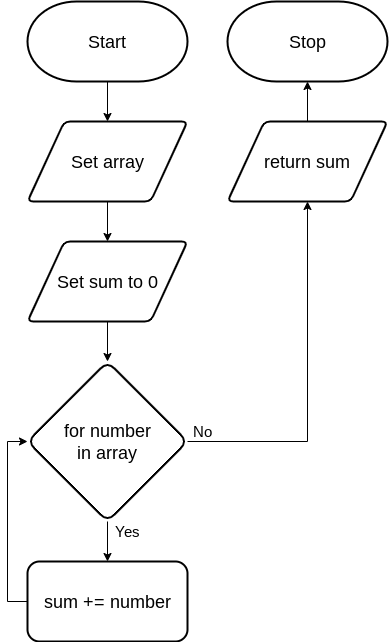

The diagram above was exported from draw.io. Its source (the exported page's mxGraphModel, read from the mxfile embedded in the PNG):
<mxGraphModel dx="899" dy="1750" grid="1" gridSize="10" guides="1" tooltips="1" connect="1" arrows="1" fold="1" page="1" pageScale="1" pageWidth="827" pageHeight="1169" math="0" shadow="0">
  <root>
    <mxCell id="0" />
    <mxCell id="1" parent="0" />
    <mxCell id="282" style="edgeStyle=orthogonalEdgeStyle;rounded=0;html=1;entryX=0.5;entryY=0;entryDx=0;entryDy=0;fontSize=15;" parent="1" source="24" target="193" edge="1">
      <mxGeometry relative="1" as="geometry" />
    </mxCell>
    <mxCell id="24" value="&lt;font style=&quot;font-size: 18px&quot;&gt;Start&lt;/font&gt;" style="strokeWidth=2;html=1;shape=mxgraph.flowchart.terminator;whiteSpace=wrap;" parent="1" vertex="1">
      <mxGeometry x="40" width="160" height="80" as="geometry" />
    </mxCell>
    <mxCell id="25" value="&lt;font style=&quot;font-size: 18px&quot;&gt;Stop&lt;/font&gt;" style="strokeWidth=2;html=1;shape=mxgraph.flowchart.terminator;whiteSpace=wrap;" parent="1" vertex="1">
      <mxGeometry x="240" width="160" height="80" as="geometry" />
    </mxCell>
    <mxCell id="277" style="edgeStyle=none;html=1;entryX=0.5;entryY=0;entryDx=0;entryDy=0;fontSize=18;" parent="1" source="193" target="276" edge="1">
      <mxGeometry relative="1" as="geometry" />
    </mxCell>
    <mxCell id="193" value="Set array" style="shape=parallelogram;html=1;strokeWidth=2;perimeter=parallelogramPerimeter;whiteSpace=wrap;rounded=1;arcSize=12;size=0.23;fontSize=18;" parent="1" vertex="1">
      <mxGeometry x="40" y="120" width="160" height="80" as="geometry" />
    </mxCell>
    <mxCell id="279" style="edgeStyle=none;html=1;entryX=0.5;entryY=0;entryDx=0;entryDy=0;fontSize=15;" parent="1" source="212" target="224" edge="1">
      <mxGeometry relative="1" as="geometry" />
    </mxCell>
    <mxCell id="212" value="&lt;font style=&quot;font-size: 18px;&quot;&gt;for number&lt;br style=&quot;font-size: 18px;&quot;&gt;in array&lt;br style=&quot;font-size: 18px;&quot;&gt;&lt;/font&gt;" style="rhombus;whiteSpace=wrap;html=1;rounded=1;fontFamily=Helvetica;fontSize=18;fontColor=default;strokeColor=default;strokeWidth=2;fillColor=default;" parent="1" vertex="1">
      <mxGeometry x="40" y="360" width="160" height="160" as="geometry" />
    </mxCell>
    <mxCell id="215" value="&lt;font style=&quot;font-size: 15px&quot;&gt;Yes&lt;/font&gt;" style="text;html=1;align=center;verticalAlign=middle;resizable=0;points=[];autosize=1;strokeColor=none;fillColor=none;fontSize=8;fontFamily=Helvetica;fontColor=default;" parent="1" vertex="1">
      <mxGeometry x="120" y="520" width="40" height="20" as="geometry" />
    </mxCell>
    <mxCell id="218" value="&lt;font style=&quot;font-size: 15px&quot;&gt;No&lt;br&gt;&lt;/font&gt;" style="text;html=1;align=center;verticalAlign=middle;resizable=0;points=[];autosize=1;strokeColor=none;fillColor=none;fontSize=8;fontFamily=Helvetica;fontColor=default;" parent="1" vertex="1">
      <mxGeometry x="200" y="420" width="30" height="20" as="geometry" />
    </mxCell>
    <mxCell id="280" style="edgeStyle=orthogonalEdgeStyle;html=1;entryX=0;entryY=0.5;entryDx=0;entryDy=0;fontSize=15;rounded=0;" parent="1" source="224" target="212" edge="1">
      <mxGeometry relative="1" as="geometry">
        <Array as="points">
          <mxPoint x="20" y="600" />
          <mxPoint x="20" y="440" />
        </Array>
      </mxGeometry>
    </mxCell>
    <mxCell id="283" style="edgeStyle=orthogonalEdgeStyle;rounded=0;html=1;entryX=0.5;entryY=1;entryDx=0;entryDy=0;fontSize=15;exitX=1;exitY=0.5;exitDx=0;exitDy=0;" parent="1" source="212" target="281" edge="1">
      <mxGeometry relative="1" as="geometry" />
    </mxCell>
    <mxCell id="224" value="sum += number" style="rounded=1;whiteSpace=wrap;html=1;strokeWidth=2;fontSize=18;" parent="1" vertex="1">
      <mxGeometry x="40" y="560" width="160" height="80" as="geometry" />
    </mxCell>
    <mxCell id="278" style="edgeStyle=none;html=1;entryX=0.5;entryY=0;entryDx=0;entryDy=0;fontSize=15;" parent="1" source="276" target="212" edge="1">
      <mxGeometry relative="1" as="geometry" />
    </mxCell>
    <mxCell id="276" value="Set sum to 0" style="shape=parallelogram;html=1;strokeWidth=2;perimeter=parallelogramPerimeter;whiteSpace=wrap;rounded=1;arcSize=12;size=0.23;fontSize=18;" parent="1" vertex="1">
      <mxGeometry x="40" y="240" width="160" height="80" as="geometry" />
    </mxCell>
    <mxCell id="284" style="edgeStyle=none;html=1;entryX=0.5;entryY=1;entryDx=0;entryDy=0;entryPerimeter=0;" parent="1" source="281" target="25" edge="1">
      <mxGeometry relative="1" as="geometry">
        <mxPoint x="320" y="90" as="targetPoint" />
      </mxGeometry>
    </mxCell>
    <mxCell id="281" value="return sum" style="shape=parallelogram;html=1;strokeWidth=2;perimeter=parallelogramPerimeter;whiteSpace=wrap;rounded=1;arcSize=12;size=0.23;fontSize=18;" parent="1" vertex="1">
      <mxGeometry x="240" y="120" width="160" height="80" as="geometry" />
    </mxCell>
  </root>
</mxGraphModel>